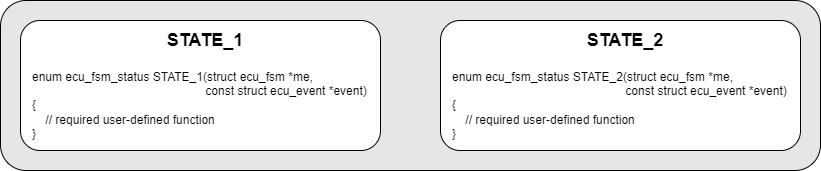

The diagram above was exported from draw.io. Its source (the exported page's mxGraphModel, read from the mxfile embedded in the PNG):
<mxGraphModel dx="1034" dy="708" grid="1" gridSize="10" guides="1" tooltips="1" connect="1" arrows="1" fold="1" page="1" pageScale="1" pageWidth="850" pageHeight="1100" math="0" shadow="0">
  <root>
    <mxCell id="0" />
    <mxCell id="1" parent="0" />
    <mxCell id="wGUUGG_alazqvehzg0rN-7" value="" style="rounded=1;whiteSpace=wrap;html=1;fillColor=#E6E6E6;" vertex="1" parent="1">
      <mxGeometry x="140" y="450" width="820" height="170" as="geometry" />
    </mxCell>
    <mxCell id="laX5ka6uEyMnDQmm-8MJ-3" value="" style="rounded=1;whiteSpace=wrap;html=1;" vertex="1" parent="1">
      <mxGeometry x="160" y="470" width="360" height="130" as="geometry" />
    </mxCell>
    <mxCell id="laX5ka6uEyMnDQmm-8MJ-2" value="&lt;b style=&quot;border-color: var(--border-color);&quot;&gt;&lt;font style=&quot;border-color: var(--border-color); font-size: 18px;&quot;&gt;STATE_1&lt;/font&gt;&lt;/b&gt;" style="text;html=1;strokeColor=none;fillColor=none;align=center;verticalAlign=middle;whiteSpace=wrap;rounded=0;" vertex="1" parent="1">
      <mxGeometry x="280" y="470" width="130" height="40" as="geometry" />
    </mxCell>
    <mxCell id="laX5ka6uEyMnDQmm-8MJ-4" value="&lt;div style=&quot;border-color: var(--border-color);&quot;&gt;enum ecu_fsm_status STATE_1(struct ecu_fsm *me,&amp;nbsp;&lt;/div&gt;&lt;div style=&quot;border-color: var(--border-color);&quot;&gt;&amp;nbsp; &amp;nbsp; &amp;nbsp; &amp;nbsp; &amp;nbsp; &amp;nbsp; &amp;nbsp; &amp;nbsp; &amp;nbsp; &amp;nbsp; &amp;nbsp; &amp;nbsp; &amp;nbsp; &amp;nbsp; &amp;nbsp; &amp;nbsp; &amp;nbsp; &amp;nbsp; &amp;nbsp; &amp;nbsp; &amp;nbsp; &amp;nbsp; &amp;nbsp; &amp;nbsp; &amp;nbsp; &amp;nbsp; const struct ecu_event *event)&lt;/div&gt;&lt;div style=&quot;border-color: var(--border-color);&quot;&gt;{&lt;/div&gt;&lt;div style=&quot;border-color: var(--border-color);&quot;&gt;&amp;nbsp; &amp;nbsp; // required user-defined function&lt;/div&gt;&lt;div style=&quot;border-color: var(--border-color);&quot;&gt;}&lt;/div&gt;" style="text;html=1;strokeColor=none;fillColor=none;align=left;verticalAlign=middle;whiteSpace=wrap;rounded=0;" vertex="1" parent="1">
      <mxGeometry x="170" y="510" width="350" height="90" as="geometry" />
    </mxCell>
    <mxCell id="laX5ka6uEyMnDQmm-8MJ-6" value="" style="rounded=1;whiteSpace=wrap;html=1;" vertex="1" parent="1">
      <mxGeometry x="580" y="470" width="360" height="130" as="geometry" />
    </mxCell>
    <mxCell id="laX5ka6uEyMnDQmm-8MJ-7" value="&lt;b style=&quot;border-color: var(--border-color);&quot;&gt;&lt;font style=&quot;border-color: var(--border-color); font-size: 18px;&quot;&gt;STATE_2&lt;/font&gt;&lt;/b&gt;" style="text;html=1;strokeColor=none;fillColor=none;align=center;verticalAlign=middle;whiteSpace=wrap;rounded=0;" vertex="1" parent="1">
      <mxGeometry x="700" y="470" width="130" height="40" as="geometry" />
    </mxCell>
    <mxCell id="laX5ka6uEyMnDQmm-8MJ-8" value="&lt;div style=&quot;border-color: var(--border-color);&quot;&gt;enum ecu_fsm_status STATE_2(struct ecu_fsm *me,&amp;nbsp;&lt;/div&gt;&lt;div style=&quot;border-color: var(--border-color);&quot;&gt;&amp;nbsp; &amp;nbsp; &amp;nbsp; &amp;nbsp; &amp;nbsp; &amp;nbsp; &amp;nbsp; &amp;nbsp; &amp;nbsp; &amp;nbsp; &amp;nbsp; &amp;nbsp; &amp;nbsp; &amp;nbsp; &amp;nbsp; &amp;nbsp; &amp;nbsp; &amp;nbsp; &amp;nbsp; &amp;nbsp; &amp;nbsp; &amp;nbsp; &amp;nbsp; &amp;nbsp; &amp;nbsp; &amp;nbsp; const struct ecu_event *event)&lt;/div&gt;&lt;div style=&quot;border-color: var(--border-color);&quot;&gt;{&lt;/div&gt;&lt;div style=&quot;border-color: var(--border-color);&quot;&gt;&amp;nbsp; &amp;nbsp; // required user-defined function&lt;/div&gt;&lt;div style=&quot;border-color: var(--border-color);&quot;&gt;}&lt;/div&gt;" style="text;html=1;strokeColor=none;fillColor=none;align=left;verticalAlign=middle;whiteSpace=wrap;rounded=0;" vertex="1" parent="1">
      <mxGeometry x="590" y="510" width="350" height="90" as="geometry" />
    </mxCell>
  </root>
</mxGraphModel>